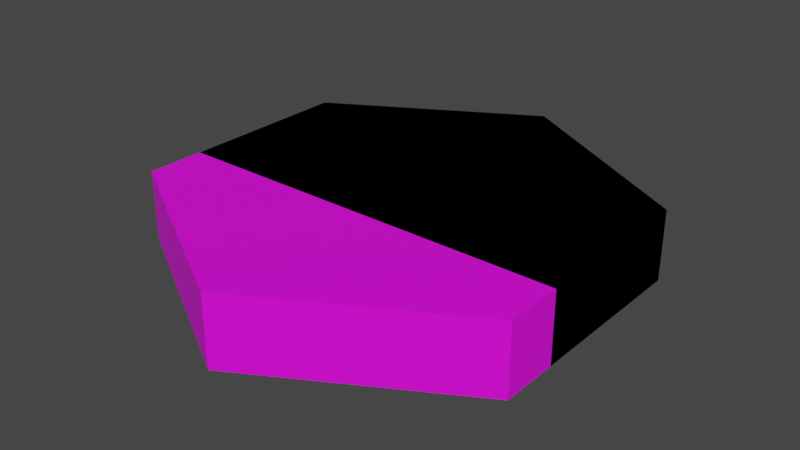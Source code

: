 # Source: 2wall.blend  (saved by Blender 3.6.13; exported with 4.5.12 LTS)
import bpy
from mathutils import Matrix  # noqa: F401  (used for matrix-valued properties, if any)

bpy.ops.wm.read_factory_settings(use_empty=True)
scene = bpy.context.scene
scene.name = 'Scene'

# ---- collections
col_collection = bpy.data.collections.new('Collection'); scene.collection.children.link(col_collection)
col_defaultsize = bpy.data.collections.new('DefaultSize'); scene.collection.children.link(col_defaultsize)

# ---- images (referenced by path relative to the original .blend; pixels are not part of the script)
import os
ASSET_DIR = os.environ.get("B2B_ASSET_DIR", "")  # directory of the original .blend (textures are referenced by path, not embedded)
HERE = os.path.dirname(os.path.abspath(__file__))  # packed textures are extracted next to this script under _unpacked/

def load_image(name, relpath, width, height, colorspace="sRGB"):
    """Load a texture the original file referenced (path relative to the .blend, or extracted next to this script)."""
    p = next((c for c in (os.path.join(HERE, relpath), os.path.join(ASSET_DIR, relpath)) if relpath and os.path.exists(c)), "")
    if p:
        img = bpy.data.images.load(p, check_existing=True)
        img.name = name
    else:  # same state as the original file: an image datablock whose file is absent (Cycles renders it pink)
        img = bpy.data.images.new(name, width, height)
        img.source = "FILE"
        img.filepath = "//" + (relpath or name)
    img.colorspace_settings.name = colorspace
    return img
img_base_palette_png = load_image('base_palette.png', 'base_palette.png', 1024, 1024, 'sRGB')

# ---- materials (node trees are filled in below, after node groups)
mat_basepalette = bpy.data.materials.new('BasePalette')
mat_basepalette.alpha_threshold = 0.0
mat_basepalette.use_transparent_shadow = False
mat_basepalette.roughness = 0.5
mat_basepalette.line_color = (0.0, 0.0, 0.0, 1.0)
mat_basepalette_001 = bpy.data.materials.new('BasePalette.001')
mat_basepalette_001.alpha_threshold = 0.0
mat_basepalette_001.use_transparent_shadow = False
mat_basepalette_001.roughness = 0.5
mat_basepalette_001.line_color = (0.0, 0.0, 0.0, 1.0)

# ---- material node trees
mat_basepalette.use_nodes = True; mat_basepalette.node_tree.nodes.clear()
_N = mat_basepalette.node_tree.nodes; _L = mat_basepalette.node_tree.links
n0 = _N.new('ShaderNodeOutputMaterial'); n0.name = 'Material Output'; n0.location = (300, 300)
n1 = _N.new('ShaderNodeBsdfPrincipled'); n1.name = 'Principled BSDF'; n1.location = (10, 300)
n1.distribution = 'GGX'
n1.subsurface_method = 'RANDOM_WALK_SKIN'
n1.inputs[3].default_value = 1.45
n1.inputs[27].default_value = (0.0, 0.0, 0.0, 1.0)
n1.inputs[28].default_value = 1.0
n2 = _N.new('ShaderNodeTexImage'); n2.name = 'Image Texture'; n2.location = (-464, 137)
n2.image = img_base_palette_png
_L.new(n1.outputs[0], n0.inputs[0])
_L.new(n2.outputs[0], n1.inputs[0])
n0.is_active_output = True
mat_basepalette_001.use_nodes = True; mat_basepalette_001.node_tree.nodes.clear()
_N = mat_basepalette_001.node_tree.nodes; _L = mat_basepalette_001.node_tree.links
n0 = _N.new('ShaderNodeOutputMaterial'); n0.name = 'Material Output'; n0.location = (300, 300)
n1 = _N.new('ShaderNodeBsdfPrincipled'); n1.name = 'Principled BSDF'; n1.location = (10, 300)
n1.distribution = 'GGX'
n1.subsurface_method = 'RANDOM_WALK_SKIN'
n1.inputs[3].default_value = 1.45
n1.inputs[27].default_value = (0.0, 0.0, 0.0, 1.0)
n1.inputs[28].default_value = 1.0
n2 = _N.new('ShaderNodeTexImage'); n2.name = 'Image Texture'; n2.location = (-464, 137)
n2.image = img_base_palette_png
_L.new(n1.outputs[0], n0.inputs[0])
_L.new(n2.outputs[0], n1.inputs[0])
n0.is_active_output = True

# ---- world
world_world = bpy.data.worlds.new('World'); scene.world = world_world
world_world.use_nodes = True; world_world.node_tree.nodes.clear()
_N = world_world.node_tree.nodes; _L = world_world.node_tree.links
n0 = _N.new('ShaderNodeOutputWorld'); n0.name = 'World Output'; n0.location = (300, 300)
n1 = _N.new('ShaderNodeBackground'); n1.name = 'Background'; n1.location = (10, 300)
n1.inputs[0].default_value = (0.05088, 0.05088, 0.05088, 1.0)
_L.new(n1.outputs[0], n0.inputs[0])
n0.is_active_output = True
world_world.color = (0.05088, 0.05088, 0.05088)
world_world.use_sun_shadow = False
world_world.sun_shadow_jitter_overblur = 0.0

# ---- meshes
me_cylinder_002 = bpy.data.meshes.new('Cylinder.002')
me_cylinder_002.from_pydata([(-0.866, -0.5, 0.0), (0.866, -0.5, 0.0), (-0.866, 0.5, 0.0), (0.866, 0.5, 0.0), (-5.262e-09, -1.0, -3.725e-08), (-5.262e-09, 1.0, -3.725e-08), (-0.866, 0.5, 0.3), (-0.866, -0.5, 0.3), (-5.262e-09, -1.0, 0.3), (0.866, -0.5, 0.3), (0.866, 0.5, 0.3), (-5.262e-09, 1.0, 0.3)], [], [(0, 2, 5, 3, 1, 4), (7, 8, 9, 10, 11, 6), (3, 5, 11, 10), (5, 2, 6, 11), (4, 1, 9, 8), (0, 4, 8, 7), (1, 3, 10, 9), (2, 0, 7, 6)])
_uv = me_cylinder_002.uv_layers.new(name='UVMap')
_uv.uv.foreach_set('vector', [0.3847, 0.807, 0.3847, 0.807, 0.3847, 0.807, 0.3847, 0.807, 0.3847, 0.807, 0.3847, 0.807, 0.3847, 0.807, 0.3847, 0.807, 0.3847, 0.807, 0.3847, 0.807, 0.3847, 0.807, 0.3847, 0.807, 0.3847, 0.807, 0.3847, 0.807, 0.3847, 0.807, 0.3847, 0.807, 0.3847, 0.807, 0.3847, 0.807, 0.3847, 0.807, 0.3847, 0.807, 0.3847, 0.807, 0.3847, 0.807, 0.3847, 0.807, 0.3847, 0.807, 0.3847, 0.807, 0.3847, 0.807, 0.3847, 0.807, 0.3847, 0.807, 0.3847, 0.807, 0.3847, 0.807, 0.3847, 0.807, 0.3847, 0.807, 0.3847, 0.807, 0.3847, 0.807, 0.3847, 0.807, 0.3847, 0.807])
me_cylinder_002.materials.append(mat_basepalette)
me_cylinder_002.update()
me_plane_001 = bpy.data.meshes.new('Plane.001')
me_plane_001.from_pydata([(-0.866, -0.25, 0.0), (0.866, -0.25, 0.0), (-0.866, 0.5, 0.0), (0.866, 0.5, 0.0), (-0.866, 0.5, 0.3), (-0.866, -0.25, 0.3), (0.866, -0.25, 0.3), (0.866, 0.5, 0.3), (0.0, 1.0, 0.0), (0.0, 1.0, 0.3)], [], [(0, 2, 8, 3, 1), (5, 6, 7, 9, 4), (1, 3, 7, 6), (2, 0, 5, 4), (8, 2, 4, 9), (0, 1, 6, 5), (3, 8, 9, 7)])
_uv = me_plane_001.uv_layers.new(name='UVMap')
_uv.uv.foreach_set('vector', [0.3847, 0.807, 0.3847, 0.807, 0.3847, 0.807, 0.3847, 0.807, 0.3847, 0.807, 0.3847, 0.807, 0.3847, 0.807, 0.3847, 0.807, 0.3847, 0.807, 0.3847, 0.807, 0.3847, 0.807, 0.3847, 0.807, 0.3847, 0.807, 0.3847, 0.807, 0.3847, 0.807, 0.3847, 0.807, 0.3847, 0.807, 0.3847, 0.807, 0.3847, 0.807, 0.3847, 0.807, 0.3847, 0.807, 0.3847, 0.807, 0.3847, 0.807, 0.3847, 0.807, 0.3847, 0.807, 0.3847, 0.807, 0.3847, 0.807, 0.3847, 0.807, 0.3847, 0.807, 0.3847, 0.807])
me_plane_001.materials.append(mat_basepalette)
me_plane_001.update()
me_plane = bpy.data.meshes.new('Plane')
me_plane.from_pydata([(-0.866, -0.25, 0.0), (0.866, -0.25, 0.0), (-0.866, 0.25, 0.0), (0.866, 0.25, 0.0), (-0.866, 0.25, 0.3), (-0.866, -0.25, 0.3), (0.866, -0.25, 0.3), (0.866, 0.25, 0.3)], [], [(0, 2, 3, 1), (5, 6, 7, 4), (1, 3, 7, 6), (2, 0, 5, 4), (3, 2, 4, 7), (0, 1, 6, 5)])
_uv = me_plane.uv_layers.new(name='UVMap')
_uv.uv.foreach_set('vector', [0.3847, 0.807, 0.3847, 0.807, 0.3847, 0.807, 0.3847, 0.807, 0.3847, 0.807, 0.3847, 0.807, 0.3847, 0.807, 0.3847, 0.807, 0.3847, 0.807, 0.3847, 0.807, 0.3847, 0.807, 0.3847, 0.807, 0.3847, 0.807, 0.3847, 0.807, 0.3847, 0.807, 0.3847, 0.807, 0.3847, 0.807, 0.3847, 0.807, 0.3847, 0.807, 0.3847, 0.807, 0.3847, 0.807, 0.3847, 0.807, 0.3847, 0.807, 0.3847, 0.807])
me_plane.materials.append(mat_basepalette)
me_plane.update()
me_cylinder_006 = bpy.data.meshes.new('Cylinder.006')
me_cylinder_006.from_pydata([(-0.866, 0.25, 1.49e-07), (0.1443, -0.25, 1.49e-07), (-0.866, -0.25, 1.49e-07), (0.6495, 0.625, 2.086e-07), (-0.1443, 0.25, 1.49e-07), (0.2165, 0.875, 2.086e-07), (-0.866, -0.25, 0.3), (0.1443, -0.25, 0.3), (-0.866, 0.25, 0.3), (0.2165, 0.875, 0.3), (0.6495, 0.625, 0.3), (-0.1443, 0.25, 0.3)], [], [(2, 0, 4, 1), (3, 1, 4, 5), (6, 7, 11, 8), (10, 9, 11, 7), (1, 3, 10, 7), (3, 5, 9, 10), (2, 1, 7, 6), (5, 4, 11, 9), (4, 0, 8, 11), (0, 2, 6, 8)])
_uv = me_cylinder_006.uv_layers.new(name='UVMap')
_uv.uv.foreach_set('vector', [0.3847, 0.807, 0.3847, 0.807, 0.3847, 0.807, 0.3847, 0.807, 0.3847, 0.807, 0.3847, 0.807, 0.3847, 0.807, 0.3847, 0.807, 0.3847, 0.807, 0.3847, 0.807, 0.3847, 0.807, 0.3847, 0.807, 0.3847, 0.807, 0.3847, 0.807, 0.3847, 0.807, 0.3847, 0.807, 0.3847, 0.807, 0.3847, 0.807, 0.3847, 0.807, 0.3847, 0.807, 0.3847, 0.807, 0.3847, 0.807, 0.3847, 0.807, 0.3847, 0.807, 0.3847, 0.807, 0.3847, 0.807, 0.3847, 0.807, 0.3847, 0.807, 0.3847, 0.807, 0.3847, 0.807, 0.3847, 0.807, 0.3847, 0.807, 0.3847, 0.807, 0.3847, 0.807, 0.3847, 0.807, 0.3847, 0.807, 0.3847, 0.807, 0.3847, 0.807, 0.3847, 0.807, 0.3847, 0.807])
me_cylinder_006.materials.append(mat_basepalette_001)
me_cylinder_006.materials.append(mat_basepalette)
me_cylinder_006.update()
me_cylinder_008 = bpy.data.meshes.new('Cylinder.008')
me_cylinder_008.from_pydata([(-0.866, 0.5, 0.0), (0.1443, -0.25, 1.49e-07), (-0.866, -0.25, 1.49e-07), (0.6495, 0.625, 2.086e-07), (0.0, 1.0, 0.0), (-0.866, -0.25, 0.3), (0.1443, -0.25, 0.3), (-0.866, 0.5, 0.3), (0.0, 1.0, 0.3), (0.6495, 0.625, 0.3)], [], [(2, 0, 4, 1), (5, 6, 9, 8, 7), (1, 3, 9, 6), (2, 1, 6, 5), (4, 0, 7, 8), (0, 2, 5, 7), (9, 3, 4, 8)])
_uv = me_cylinder_008.uv_layers.new(name='UVMap')
_uv.uv.foreach_set('vector', [0.3847, 0.807, 0.3847, 0.807, 0.3847, 0.807, 0.3847, 0.807, 0.3847, 0.807, 0.3847, 0.807, 0.3847, 0.807, 0.3847, 0.807, 0.3847, 0.807, 0.3847, 0.807, 0.3847, 0.807, 0.3847, 0.807, 0.3847, 0.807, 0.3847, 0.807, 0.3847, 0.807, 0.3847, 0.807, 0.3847, 0.807, 0.3847, 0.807, 0.3847, 0.807, 0.3847, 0.807, 0.3847, 0.807, 0.3847, 0.807, 0.3847, 0.807, 0.3847, 0.807, 0.3847, 0.807, 0.3847, 0.807, 0.3847, 0.807, 0.3847, 0.807, 0.3847, 0.807])
me_cylinder_008.materials.append(mat_basepalette_001)
me_cylinder_008.materials.append(mat_basepalette)
me_cylinder_008.update()

# ---- objects
ob_varomacliff1 = bpy.data.objects.new('VaromaCliff1', me_cylinder_002)
ob_varomacliff2 = bpy.data.objects.new('VaromaCliff2', me_plane_001)
ob_varomacliff = bpy.data.objects.new('VaromaCliff', me_plane)
ob_varomacliff3 = bpy.data.objects.new('VaromaCliff3', me_cylinder_006)
ob_varomacliff4 = bpy.data.objects.new('VaromaCliff4', me_cylinder_008)

# ---- transforms, parenting, visibility, modifiers, constraints
ob_varomacliff1.location = (0.0, 0.0, 0.0)
ob_varomacliff2.location = (0.0, 0.0, 0.0)
ob_varomacliff.location = (0.0, 0.0, 0.0)
ob_varomacliff3.location = (0.0, 0.0, 0.0)
ob_varomacliff4.location = (0.0, 0.0, 0.0)

# ---- collection membership
col_defaultsize.objects.link(ob_varomacliff1)
col_defaultsize.objects.link(ob_varomacliff2)
col_defaultsize.objects.link(ob_varomacliff)
col_defaultsize.objects.link(ob_varomacliff3)
col_defaultsize.objects.link(ob_varomacliff4)

# ---- scene / render settings (as saved in the file)
scene.frame_start = 1; scene.frame_end = 250; scene.frame_set(18)
scene.render.engine = 'BLENDER_EEVEE_NEXT'
scene.cycles.sampling_pattern = 'TABULATED_SOBOL'
scene.view_settings.view_transform = 'Filmic'
bpy.context.view_layer.update()

# ---- added for rendering (the .blend has no active camera and no usable light): camera, sun
cam_auto = bpy.data.cameras.new('AutoCamera')
cam_auto.lens = 50.0
cam_auto.sensor_width = 36.0
cam_auto.clip_end = 1000.0
ob_auto_camera = bpy.data.objects.new('AutoCamera', cam_auto)
scene.collection.objects.link(ob_auto_camera)
ob_auto_camera.location = (2.4636, -2.95632, 2.12088)
ob_auto_camera.rotation_euler = (1.09748, -7.21219e-08, 0.694738)
scene.camera = ob_auto_camera
light_auto_sun = bpy.data.lights.new('AutoSun', 'SUN')
light_auto_sun.energy = 3.0
light_auto_sun.angle = 0.0523599
ob_auto_sun = bpy.data.objects.new('AutoSun', light_auto_sun)
scene.collection.objects.link(ob_auto_sun)
ob_auto_sun.rotation_euler = (0.872665, 0.174533, 0.523599)
bpy.context.view_layer.update()
